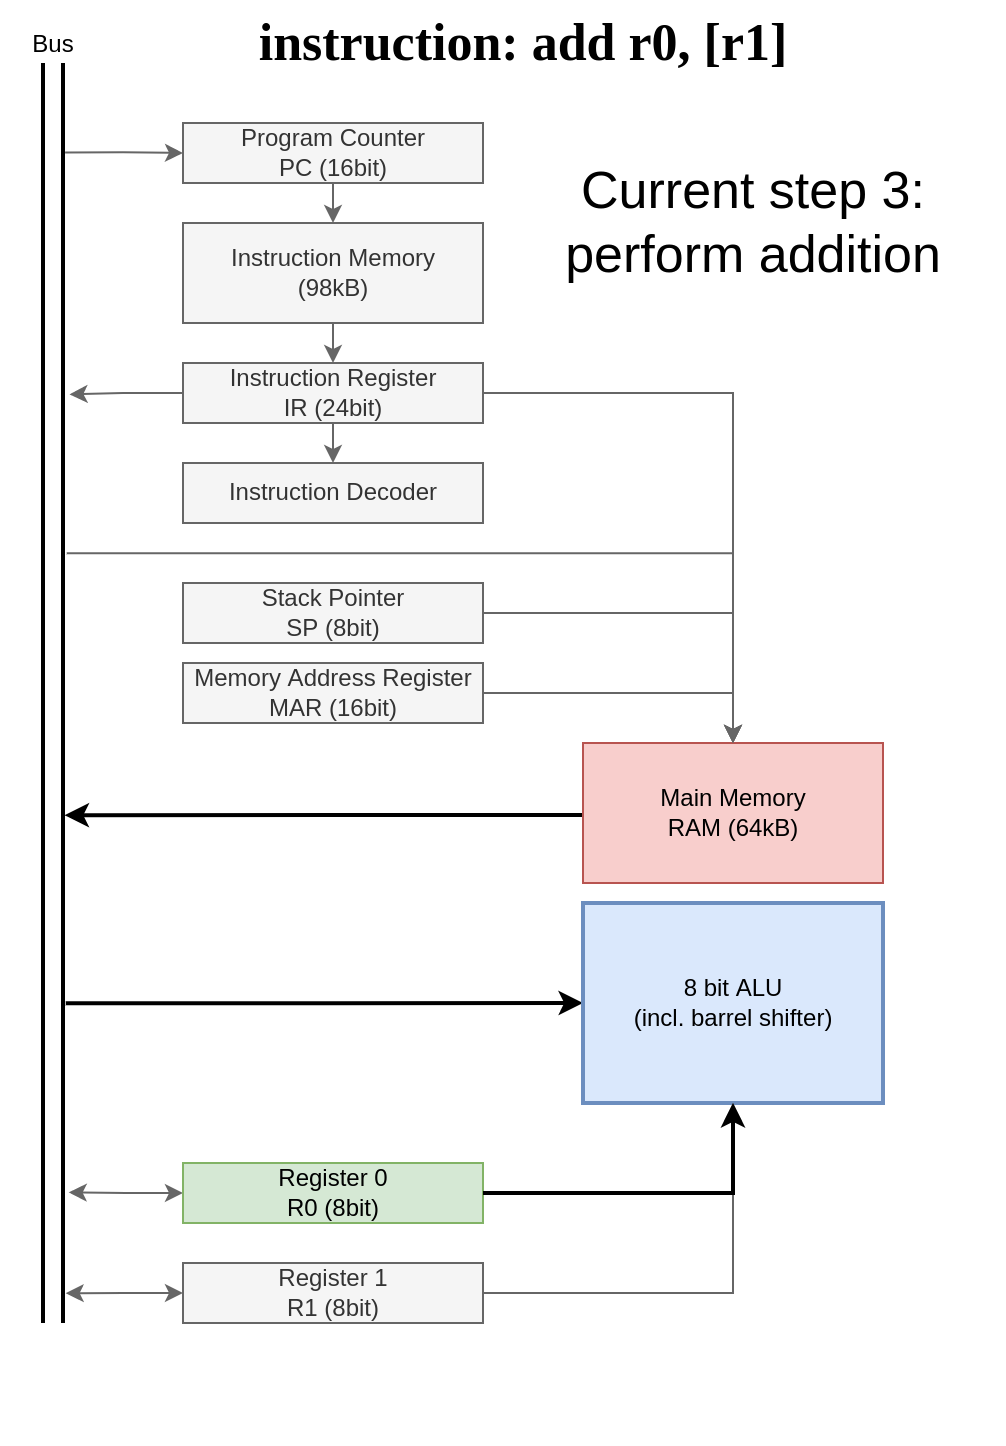

The diagram above was exported from draw.io. Its source (the exported page's mxGraphModel, read from the mxfile embedded in the PNG):
<mxGraphModel dx="952" dy="956" grid="1" gridSize="10" guides="1" tooltips="1" connect="1" arrows="1" fold="1" page="1" pageScale="1" pageWidth="583" pageHeight="827" background="#FFFFFF" math="0" shadow="0">
  <root>
    <mxCell id="0" />
    <mxCell id="1" parent="0" />
    <mxCell id="33" value="" style="rounded=0;whiteSpace=wrap;html=1;strokeColor=none;strokeWidth=2;fillColor=none;" vertex="1" parent="1">
      <mxGeometry x="50" y="10" width="500" height="720" as="geometry" />
    </mxCell>
    <mxCell id="2" value="Bus" style="shadow=0;dashed=0;align=center;html=1;strokeWidth=2;shape=mxgraph.rtl.abstract.bus;labelPosition=center;verticalLabelPosition=top;verticalAlign=bottom;" parent="1" vertex="1">
      <mxGeometry x="70" y="40" width="10" height="630" as="geometry" />
    </mxCell>
    <mxCell id="25" style="edgeStyle=orthogonalEdgeStyle;rounded=0;html=1;entryX=1.286;entryY=0.69;entryDx=0;entryDy=0;entryPerimeter=0;startArrow=classic;startFill=1;endArrow=classic;endFill=1;fillColor=#f5f5f5;strokeColor=#666666;" parent="1" source="3" edge="1">
      <mxGeometry relative="1" as="geometry">
        <mxPoint x="82.8599999999999" y="604.7" as="targetPoint" />
      </mxGeometry>
    </mxCell>
    <mxCell id="3" value="Register 0&lt;br&gt;R0 (8bit)" style="shadow=0;dashed=0;align=center;html=1;strokeWidth=1;shape=mxgraph.rtl.abstract.entity;container=1;collapsible=0;kind=sequential;drawPins=0;left=3;right=1;bottom=0;top=0;fillColor=#d5e8d4;strokeColor=#82b366;pinSnap=1;" parent="1" vertex="1">
      <mxGeometry x="140" y="590" width="150" height="30" as="geometry" />
    </mxCell>
    <mxCell id="29" style="edgeStyle=orthogonalEdgeStyle;rounded=0;html=1;startArrow=none;startFill=0;endArrow=classic;endFill=1;strokeWidth=2;" parent="1" edge="1" target="4">
      <mxGeometry relative="1" as="geometry">
        <mxPoint x="81.32999999999993" y="510.07000000000016" as="sourcePoint" />
      </mxGeometry>
    </mxCell>
    <mxCell id="4" value="8 bit ALU&lt;br&gt;(incl. barrel shifter)" style="shadow=0;dashed=0;align=center;html=1;strokeWidth=2;shape=mxgraph.rtl.abstract.entity;container=1;collapsible=0;kind=sequential;drawPins=0;left=3;right=2;bottom=0;top=0;fillColor=#dae8fc;strokeColor=#6c8ebf;" parent="1" vertex="1">
      <mxGeometry x="340" y="460" width="150" height="100" as="geometry" />
    </mxCell>
    <mxCell id="16" style="edgeStyle=orthogonalEdgeStyle;rounded=0;html=1;fillColor=#f5f5f5;strokeColor=#666666;" parent="1" source="14" target="5" edge="1">
      <mxGeometry relative="1" as="geometry" />
    </mxCell>
    <mxCell id="5" value="Instruction Decoder" style="shadow=0;dashed=0;align=center;html=1;strokeWidth=1;shape=mxgraph.rtl.abstract.entity;container=1;collapsible=0;kind=sequential;drawPins=0;left=1;right=2;bottom=0;top=0;fillColor=#f5f5f5;strokeColor=#666666;fontColor=#333333;" parent="1" vertex="1">
      <mxGeometry x="140" y="240" width="150" height="30" as="geometry" />
    </mxCell>
    <mxCell id="13" style="edgeStyle=orthogonalEdgeStyle;rounded=0;html=1;exitX=1.105;exitY=0.071;exitDx=0;exitDy=0;exitPerimeter=0;fillColor=#f5f5f5;strokeColor=#666666;" parent="1" source="2" target="6" edge="1">
      <mxGeometry relative="1" as="geometry">
        <mxPoint x="80" y="71.8900000000001" as="sourcePoint" />
      </mxGeometry>
    </mxCell>
    <mxCell id="6" value="Program Counter&lt;br&gt;PC (16bit)" style="shadow=0;dashed=0;align=center;html=1;strokeWidth=1;shape=mxgraph.rtl.abstract.entity;container=1;collapsible=0;kind=sequential;drawPins=0;left=1;right=0;bottom=1;top=0;fillColor=#f5f5f5;strokeColor=#666666;fontColor=#333333;" parent="1" vertex="1">
      <mxGeometry x="140" y="70" width="150" height="30" as="geometry" />
    </mxCell>
    <mxCell id="19" style="edgeStyle=orthogonalEdgeStyle;rounded=0;html=1;endArrow=classic;endFill=1;fillColor=#f5f5f5;strokeColor=#666666;" parent="1" source="7" target="9" edge="1">
      <mxGeometry relative="1" as="geometry" />
    </mxCell>
    <mxCell id="7" value="Stack Pointer&lt;br&gt;SP (8bit)" style="shadow=0;dashed=0;align=center;html=1;strokeWidth=1;shape=mxgraph.rtl.abstract.entity;container=1;collapsible=0;kind=sequential;drawPins=0;left=3;right=2;bottom=0;top=0;fillColor=#f5f5f5;strokeColor=#666666;fontColor=#333333;" parent="1" vertex="1">
      <mxGeometry x="140" y="300" width="150" height="30" as="geometry" />
    </mxCell>
    <mxCell id="21" style="edgeStyle=orthogonalEdgeStyle;rounded=0;html=1;endArrow=classic;endFill=1;exitX=0;exitY=0;exitDx=0;exitDy=36;exitPerimeter=0;entryX=1.078;entryY=0.597;entryDx=0;entryDy=0;entryPerimeter=0;startArrow=none;startFill=0;strokeWidth=2;" parent="1" source="9" target="2" edge="1">
      <mxGeometry relative="1" as="geometry" />
    </mxCell>
    <mxCell id="9" value="Main Memory&lt;br&gt;RAM (64kB)" style="shadow=0;dashed=0;align=center;html=1;strokeWidth=1;shape=mxgraph.rtl.abstract.entity;container=1;collapsible=0;kind=sequential;drawPins=0;left=3;right=2;bottom=0;top=1;fillColor=#f8cecc;strokeColor=#b85450;pinSnap=1;" parent="1" vertex="1">
      <mxGeometry x="340" y="380" width="150" height="70" as="geometry" />
    </mxCell>
    <mxCell id="20" style="edgeStyle=orthogonalEdgeStyle;rounded=0;html=1;endArrow=classic;endFill=1;entryX=0;entryY=0;entryDx=75;entryDy=0;entryPerimeter=0;fillColor=#f5f5f5;strokeColor=#666666;" parent="1" source="10" target="9" edge="1">
      <mxGeometry relative="1" as="geometry" />
    </mxCell>
    <mxCell id="10" value="Memory Address Register&lt;br&gt;MAR (16bit)" style="shadow=0;dashed=0;align=center;html=1;strokeWidth=1;shape=mxgraph.rtl.abstract.entity;container=1;collapsible=0;kind=sequential;drawPins=0;left=3;right=2;bottom=0;top=0;fillColor=#f5f5f5;strokeColor=#666666;fontColor=#333333;" parent="1" vertex="1">
      <mxGeometry x="140" y="340" width="150" height="30" as="geometry" />
    </mxCell>
    <mxCell id="17" style="edgeStyle=orthogonalEdgeStyle;rounded=0;html=1;entryX=1.324;entryY=0.263;entryDx=0;entryDy=0;entryPerimeter=0;fillColor=#f5f5f5;strokeColor=#666666;" parent="1" source="14" target="2" edge="1">
      <mxGeometry relative="1" as="geometry">
        <mxPoint x="82.61000000000013" y="255.51999999999998" as="targetPoint" />
      </mxGeometry>
    </mxCell>
    <mxCell id="22" style="edgeStyle=orthogonalEdgeStyle;rounded=0;html=1;endArrow=classic;endFill=1;entryX=0;entryY=0;entryDx=75;entryDy=0;entryPerimeter=0;fillColor=#f5f5f5;strokeColor=#666666;" parent="1" source="14" target="9" edge="1">
      <mxGeometry relative="1" as="geometry">
        <mxPoint x="360" y="340" as="targetPoint" />
      </mxGeometry>
    </mxCell>
    <mxCell id="14" value="Instruction Register&lt;br&gt;IR (24bit)" style="shadow=0;dashed=0;align=center;html=1;strokeWidth=1;shape=mxgraph.rtl.abstract.entity;container=1;collapsible=0;kind=sequential;drawPins=0;left=3;right=2;bottom=0;top=0;fillColor=#f5f5f5;strokeColor=#666666;fontColor=#333333;" parent="1" vertex="1">
      <mxGeometry x="140" y="190" width="150" height="30" as="geometry" />
    </mxCell>
    <mxCell id="18" value="" style="edgeStyle=orthogonalEdgeStyle;rounded=0;html=1;endArrow=classic;endFill=1;fillColor=#f5f5f5;strokeColor=#666666;" parent="1" source="6" target="8" edge="1">
      <mxGeometry relative="1" as="geometry">
        <mxPoint x="215" y="87" as="sourcePoint" />
        <mxPoint x="215" y="187" as="targetPoint" />
      </mxGeometry>
    </mxCell>
    <mxCell id="23" style="edgeStyle=orthogonalEdgeStyle;rounded=0;html=1;endArrow=classic;endFill=1;fillColor=#f5f5f5;strokeColor=#666666;" parent="1" source="8" target="14" edge="1">
      <mxGeometry relative="1" as="geometry" />
    </mxCell>
    <mxCell id="8" value="Instruction Memory&lt;br&gt;(98kB)" style="shadow=0;dashed=0;align=center;html=1;strokeWidth=1;shape=mxgraph.rtl.abstract.entity;container=1;collapsible=0;kind=sequential;drawPins=0;left=3;right=2;bottom=0;top=1;fillColor=#f5f5f5;strokeColor=#666666;fontColor=#333333;" parent="1" vertex="1">
      <mxGeometry x="140" y="120" width="150" height="50" as="geometry" />
    </mxCell>
    <mxCell id="26" style="edgeStyle=orthogonalEdgeStyle;rounded=0;html=1;entryX=1.133;entryY=0.77;entryDx=0;entryDy=0;entryPerimeter=0;startArrow=classic;startFill=1;endArrow=classic;endFill=1;fillColor=#f5f5f5;strokeColor=#666666;" parent="1" source="24" edge="1">
      <mxGeometry relative="1" as="geometry">
        <mxPoint x="81.32999999999993" y="655.0999999999999" as="targetPoint" />
      </mxGeometry>
    </mxCell>
    <mxCell id="28" style="edgeStyle=orthogonalEdgeStyle;rounded=0;html=1;exitX=0;exitY=0;exitDx=150;exitDy=15;exitPerimeter=0;startArrow=none;startFill=0;endArrow=classic;endFill=1;fillColor=#f5f5f5;strokeColor=#666666;" parent="1" source="24" target="4" edge="1">
      <mxGeometry relative="1" as="geometry" />
    </mxCell>
    <mxCell id="24" value="Register 1&lt;br&gt;R1 (8bit)" style="shadow=0;dashed=0;align=center;html=1;strokeWidth=1;shape=mxgraph.rtl.abstract.entity;container=1;collapsible=0;kind=sequential;drawPins=0;left=3;right=1;bottom=0;top=0;fillColor=#f5f5f5;strokeColor=#666666;pinSnap=1;fontColor=#333333;" parent="1" vertex="1">
      <mxGeometry x="140" y="640" width="150" height="30" as="geometry" />
    </mxCell>
    <mxCell id="30" value="instruction: add r0, [r1]" style="text;html=1;align=center;verticalAlign=middle;resizable=0;points=[];autosize=1;fontFamily=Lucida Console;fontSize=26;fontStyle=1;fontColor=#000000;" vertex="1" parent="1">
      <mxGeometry x="165" y="10" width="290" height="40" as="geometry" />
    </mxCell>
    <mxCell id="31" value="Current step 3:&lt;br&gt;perform addition" style="text;html=1;align=center;verticalAlign=middle;resizable=0;points=[];autosize=1;fontSize=26;fontFamily=Helvetica;fontColor=#000000;" vertex="1" parent="1">
      <mxGeometry x="320" y="80" width="210" height="80" as="geometry" />
    </mxCell>
    <mxCell id="32" style="html=1;strokeColor=#666666;strokeWidth=1;startArrow=none;startFill=0;rounded=0;exitX=1.186;exitY=0.389;exitDx=0;exitDy=0;exitPerimeter=0;entryX=0;entryY=0;entryDx=75;entryDy=0;entryPerimeter=0;edgeStyle=orthogonalEdgeStyle;fillColor=#f5f5f5;" edge="1" parent="1">
      <mxGeometry relative="1" as="geometry">
        <mxPoint x="81.86000000000001" y="285.06999999999994" as="sourcePoint" />
        <mxPoint x="415" y="380" as="targetPoint" />
      </mxGeometry>
    </mxCell>
    <mxCell id="27" style="edgeStyle=orthogonalEdgeStyle;rounded=0;html=1;startArrow=none;startFill=0;endArrow=classic;endFill=1;exitX=0;exitY=0;exitDx=150;exitDy=15;exitPerimeter=0;strokeWidth=2;" parent="1" source="3" target="4" edge="1">
      <mxGeometry relative="1" as="geometry" />
    </mxCell>
  </root>
</mxGraphModel>